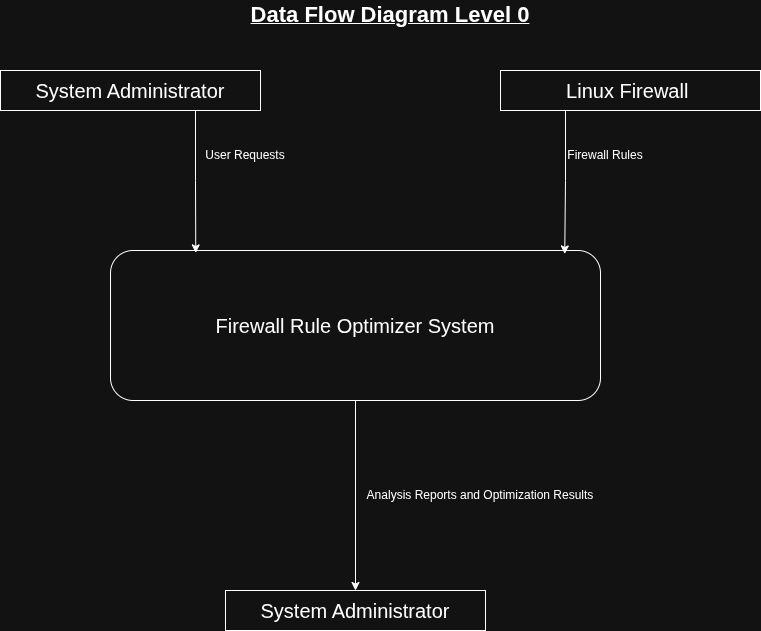

The diagram above was exported from draw.io. Its source (the exported page's mxGraphModel, read from the mxfile embedded in the PNG):
<mxGraphModel dx="1639" dy="859" grid="1" gridSize="10" guides="1" tooltips="1" connect="1" arrows="1" fold="1" page="1" pageScale="1" pageWidth="850" pageHeight="1100" math="0" shadow="0">
  <root>
    <mxCell id="0" />
    <mxCell id="1" parent="0" />
    <mxCell id="xkc35Y4GlplbfONeYbKv-1" parent="1" style="text;html=1;whiteSpace=wrap;strokeColor=none;fillColor=none;align=center;verticalAlign=middle;rounded=0;" value="&lt;b&gt;&lt;u&gt;&lt;font style=&quot;font-size: 22px;&quot;&gt;Data Flow Diagram Level 0&lt;/font&gt;&lt;/u&gt;&lt;/b&gt;" vertex="1">
      <mxGeometry height="30" width="460" x="200" y="10" as="geometry" />
    </mxCell>
    <mxCell id="xkc35Y4GlplbfONeYbKv-2" parent="1" style="rounded=0;whiteSpace=wrap;html=1;fontSize=20;" value="System Administrator" vertex="1">
      <mxGeometry height="40" width="260" x="40" y="80" as="geometry" />
    </mxCell>
    <mxCell id="xkc35Y4GlplbfONeYbKv-6" parent="1" style="rounded=0;whiteSpace=wrap;html=1;fontSize=20;" value="Linux Firewall&amp;nbsp;" vertex="1">
      <mxGeometry height="40" width="260" x="540" y="80" as="geometry" />
    </mxCell>
    <mxCell id="xkc35Y4GlplbfONeYbKv-7" parent="1" style="rounded=0;whiteSpace=wrap;html=1;fontSize=20;" value="System Administrator" vertex="1">
      <mxGeometry height="40" width="260" x="265" y="600" as="geometry" />
    </mxCell>
    <mxCell id="xkc35Y4GlplbfONeYbKv-16" edge="1" parent="1" source="xkc35Y4GlplbfONeYbKv-8" style="edgeStyle=orthogonalEdgeStyle;rounded=0;orthogonalLoop=1;jettySize=auto;html=1;exitX=0.5;exitY=1;exitDx=0;exitDy=0;entryX=0.5;entryY=0;entryDx=0;entryDy=0;" target="xkc35Y4GlplbfONeYbKv-7">
      <mxGeometry relative="1" as="geometry" />
    </mxCell>
    <mxCell id="xkc35Y4GlplbfONeYbKv-8" parent="1" style="rounded=1;whiteSpace=wrap;html=1;fontSize=20;" value="Firewall Rule Optimizer System" vertex="1">
      <mxGeometry height="150" width="490" x="150" y="260" as="geometry" />
    </mxCell>
    <mxCell id="xkc35Y4GlplbfONeYbKv-9" edge="1" parent="1" source="xkc35Y4GlplbfONeYbKv-2" style="edgeStyle=orthogonalEdgeStyle;rounded=0;orthogonalLoop=1;jettySize=auto;html=1;exitX=0.75;exitY=1;exitDx=0;exitDy=0;entryX=0.174;entryY=0.016;entryDx=0;entryDy=0;entryPerimeter=0;" target="xkc35Y4GlplbfONeYbKv-8">
      <mxGeometry relative="1" as="geometry" />
    </mxCell>
    <mxCell id="xkc35Y4GlplbfONeYbKv-10" edge="1" parent="1" source="xkc35Y4GlplbfONeYbKv-6" style="edgeStyle=orthogonalEdgeStyle;rounded=0;orthogonalLoop=1;jettySize=auto;html=1;exitX=0.25;exitY=1;exitDx=0;exitDy=0;entryX=0.927;entryY=0.023;entryDx=0;entryDy=0;entryPerimeter=0;" target="xkc35Y4GlplbfONeYbKv-8">
      <mxGeometry relative="1" as="geometry" />
    </mxCell>
    <mxCell id="xkc35Y4GlplbfONeYbKv-17" parent="1" style="text;html=1;whiteSpace=wrap;strokeColor=none;fillColor=none;align=center;verticalAlign=middle;rounded=0;" value="User Requests" vertex="1">
      <mxGeometry height="30" width="110" x="230" y="150" as="geometry" />
    </mxCell>
    <mxCell id="xkc35Y4GlplbfONeYbKv-18" parent="1" style="text;html=1;whiteSpace=wrap;strokeColor=none;fillColor=none;align=center;verticalAlign=middle;rounded=0;" value="Firewall Rules" vertex="1">
      <mxGeometry height="30" width="90" x="600" y="150" as="geometry" />
    </mxCell>
    <mxCell id="xkc35Y4GlplbfONeYbKv-19" parent="1" style="text;html=1;whiteSpace=wrap;strokeColor=none;fillColor=none;align=center;verticalAlign=middle;rounded=0;" value="Analysis Reports and Optimization Results" vertex="1">
      <mxGeometry height="30" width="280" x="380" y="490" as="geometry" />
    </mxCell>
  </root>
</mxGraphModel>